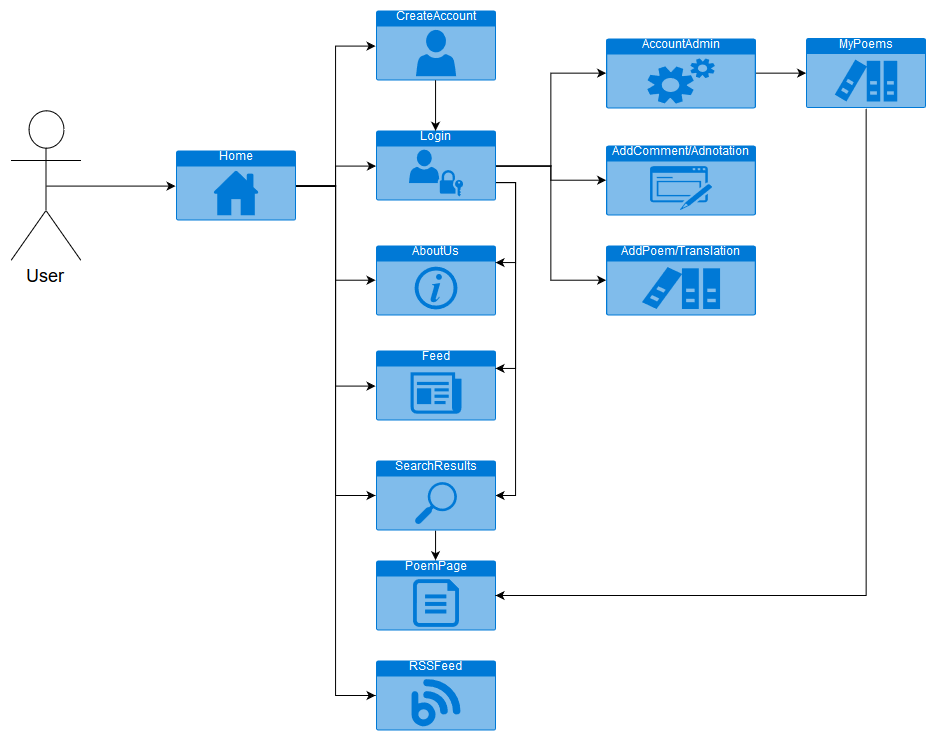

The diagram above was exported from draw.io. Its source (the exported page's mxGraphModel, read from the mxfile embedded in the PNG):
<mxGraphModel dx="1640" dy="945" grid="1" gridSize="10" guides="1" tooltips="1" connect="1" arrows="1" fold="1" page="1" pageScale="1" pageWidth="1100" pageHeight="850" background="#ffffff" math="0" shadow="0">
  <root>
    <mxCell id="0" />
    <mxCell id="1" parent="0" />
    <mxCell id="9GlpqayvnPQOCz0peYfE-1" value="&lt;font style=&quot;font-size: 18px&quot;&gt;User&lt;/font&gt;" style="shape=umlActor;verticalLabelPosition=bottom;labelBackgroundColor=#ffffff;verticalAlign=top;html=1;outlineConnect=0;" parent="1" vertex="1">
      <mxGeometry x="102.5" y="150" width="70" height="150" as="geometry" />
    </mxCell>
    <mxCell id="ZD6PzuleAn14r5LpGFLh-14" style="edgeStyle=orthogonalEdgeStyle;rounded=0;orthogonalLoop=1;jettySize=auto;html=1;exitX=1;exitY=0.5;exitDx=0;exitDy=0;exitPerimeter=0;entryX=0;entryY=0.5;entryDx=0;entryDy=0;entryPerimeter=0;" edge="1" parent="1" source="9GlpqayvnPQOCz0peYfE-4" target="9GlpqayvnPQOCz0peYfE-5">
      <mxGeometry relative="1" as="geometry" />
    </mxCell>
    <mxCell id="ZD6PzuleAn14r5LpGFLh-15" style="edgeStyle=orthogonalEdgeStyle;rounded=0;orthogonalLoop=1;jettySize=auto;html=1;exitX=1;exitY=0.5;exitDx=0;exitDy=0;exitPerimeter=0;" edge="1" parent="1" source="9GlpqayvnPQOCz0peYfE-4" target="ZD6PzuleAn14r5LpGFLh-4">
      <mxGeometry relative="1" as="geometry" />
    </mxCell>
    <mxCell id="ZD6PzuleAn14r5LpGFLh-17" style="edgeStyle=orthogonalEdgeStyle;rounded=0;orthogonalLoop=1;jettySize=auto;html=1;exitX=1;exitY=0.5;exitDx=0;exitDy=0;exitPerimeter=0;entryX=0;entryY=0.5;entryDx=0;entryDy=0;entryPerimeter=0;" edge="1" parent="1" source="9GlpqayvnPQOCz0peYfE-4" target="ZD6PzuleAn14r5LpGFLh-1">
      <mxGeometry relative="1" as="geometry" />
    </mxCell>
    <mxCell id="ZD6PzuleAn14r5LpGFLh-23" style="edgeStyle=orthogonalEdgeStyle;rounded=0;orthogonalLoop=1;jettySize=auto;html=1;exitX=1;exitY=0.5;exitDx=0;exitDy=0;exitPerimeter=0;entryX=0;entryY=0.5;entryDx=0;entryDy=0;entryPerimeter=0;" edge="1" parent="1" source="9GlpqayvnPQOCz0peYfE-4" target="ZD6PzuleAn14r5LpGFLh-3">
      <mxGeometry relative="1" as="geometry" />
    </mxCell>
    <mxCell id="ZD6PzuleAn14r5LpGFLh-32" style="edgeStyle=orthogonalEdgeStyle;rounded=0;orthogonalLoop=1;jettySize=auto;html=1;exitX=1;exitY=0.5;exitDx=0;exitDy=0;exitPerimeter=0;entryX=0;entryY=0.5;entryDx=0;entryDy=0;entryPerimeter=0;" edge="1" parent="1" source="9GlpqayvnPQOCz0peYfE-4" target="ZD6PzuleAn14r5LpGFLh-31">
      <mxGeometry relative="1" as="geometry" />
    </mxCell>
    <mxCell id="ZD6PzuleAn14r5LpGFLh-37" style="edgeStyle=orthogonalEdgeStyle;rounded=0;orthogonalLoop=1;jettySize=auto;html=1;exitX=1;exitY=0.5;exitDx=0;exitDy=0;exitPerimeter=0;entryX=0;entryY=0.5;entryDx=0;entryDy=0;entryPerimeter=0;" edge="1" parent="1" source="9GlpqayvnPQOCz0peYfE-4" target="ZD6PzuleAn14r5LpGFLh-36">
      <mxGeometry relative="1" as="geometry" />
    </mxCell>
    <mxCell id="9GlpqayvnPQOCz0peYfE-4" value="Home" style="html=1;strokeColor=none;fillColor=#0079D6;labelPosition=center;verticalLabelPosition=middle;verticalAlign=top;align=center;fontSize=12;outlineConnect=0;spacingTop=-6;fontColor=#FFFFFF;shape=mxgraph.sitemap.home;" parent="1" vertex="1">
      <mxGeometry x="267.5" y="190" width="120" height="70" as="geometry" />
    </mxCell>
    <mxCell id="9GlpqayvnPQOCz0peYfE-5" value="CreateAccount" style="html=1;strokeColor=none;fillColor=#0079D6;labelPosition=center;verticalLabelPosition=middle;verticalAlign=top;align=center;fontSize=12;outlineConnect=0;spacingTop=-6;fontColor=#FFFFFF;shape=mxgraph.sitemap.user;" parent="1" vertex="1">
      <mxGeometry x="467.5" y="50" width="120" height="70" as="geometry" />
    </mxCell>
    <mxCell id="9GlpqayvnPQOCz0peYfE-7" value="PoemPage" style="html=1;strokeColor=none;fillColor=#0079D6;labelPosition=center;verticalLabelPosition=middle;verticalAlign=top;align=center;fontSize=12;outlineConnect=0;spacingTop=-6;fontColor=#FFFFFF;shape=mxgraph.sitemap.text;" parent="1" vertex="1">
      <mxGeometry x="467.5" y="600" width="120" height="70" as="geometry" />
    </mxCell>
    <mxCell id="9GlpqayvnPQOCz0peYfE-8" value="AddComment/Adnotation" style="html=1;strokeColor=none;fillColor=#0079D6;labelPosition=center;verticalLabelPosition=middle;verticalAlign=top;align=center;fontSize=12;outlineConnect=0;spacingTop=-6;fontColor=#FFFFFF;shape=mxgraph.sitemap.form;" parent="1" vertex="1">
      <mxGeometry x="697.5" y="185" width="150" height="70" as="geometry" />
    </mxCell>
    <mxCell id="ZD6PzuleAn14r5LpGFLh-1" value="AboutUs" style="html=1;strokeColor=none;fillColor=#0079D6;labelPosition=center;verticalLabelPosition=middle;verticalAlign=top;align=center;fontSize=12;outlineConnect=0;spacingTop=-6;fontColor=#FFFFFF;shape=mxgraph.sitemap.info;" vertex="1" parent="1">
      <mxGeometry x="467.5" y="285" width="120" height="70" as="geometry" />
    </mxCell>
    <mxCell id="ZD6PzuleAn14r5LpGFLh-29" style="edgeStyle=orthogonalEdgeStyle;rounded=0;orthogonalLoop=1;jettySize=auto;html=1;exitX=1;exitY=0.5;exitDx=0;exitDy=0;exitPerimeter=0;entryX=0;entryY=0.5;entryDx=0;entryDy=0;entryPerimeter=0;" edge="1" parent="1" source="ZD6PzuleAn14r5LpGFLh-2" target="ZD6PzuleAn14r5LpGFLh-28">
      <mxGeometry relative="1" as="geometry" />
    </mxCell>
    <mxCell id="ZD6PzuleAn14r5LpGFLh-2" value="AccountAdmin" style="html=1;strokeColor=none;fillColor=#0079D6;labelPosition=center;verticalLabelPosition=middle;verticalAlign=top;align=center;fontSize=12;outlineConnect=0;spacingTop=-6;fontColor=#FFFFFF;shape=mxgraph.sitemap.services;" vertex="1" parent="1">
      <mxGeometry x="697.5" y="78" width="150" height="70" as="geometry" />
    </mxCell>
    <mxCell id="ZD6PzuleAn14r5LpGFLh-3" value="Feed" style="html=1;strokeColor=none;fillColor=#0079D6;labelPosition=center;verticalLabelPosition=middle;verticalAlign=top;align=center;fontSize=12;outlineConnect=0;spacingTop=-6;fontColor=#FFFFFF;shape=mxgraph.sitemap.news;" vertex="1" parent="1">
      <mxGeometry x="467.5" y="390" width="120" height="70" as="geometry" />
    </mxCell>
    <mxCell id="ZD6PzuleAn14r5LpGFLh-18" style="edgeStyle=orthogonalEdgeStyle;rounded=0;orthogonalLoop=1;jettySize=auto;html=1;exitX=1;exitY=0.5;exitDx=0;exitDy=0;exitPerimeter=0;entryX=0;entryY=0.5;entryDx=0;entryDy=0;entryPerimeter=0;" edge="1" parent="1" source="ZD6PzuleAn14r5LpGFLh-4" target="ZD6PzuleAn14r5LpGFLh-2">
      <mxGeometry relative="1" as="geometry" />
    </mxCell>
    <mxCell id="ZD6PzuleAn14r5LpGFLh-20" style="edgeStyle=orthogonalEdgeStyle;rounded=0;orthogonalLoop=1;jettySize=auto;html=1;exitX=1;exitY=0.5;exitDx=0;exitDy=0;exitPerimeter=0;entryX=0;entryY=0.5;entryDx=0;entryDy=0;entryPerimeter=0;" edge="1" parent="1" source="ZD6PzuleAn14r5LpGFLh-4" target="9GlpqayvnPQOCz0peYfE-8">
      <mxGeometry relative="1" as="geometry" />
    </mxCell>
    <mxCell id="ZD6PzuleAn14r5LpGFLh-24" style="edgeStyle=orthogonalEdgeStyle;rounded=0;orthogonalLoop=1;jettySize=auto;html=1;exitX=1;exitY=0.5;exitDx=0;exitDy=0;exitPerimeter=0;entryX=0;entryY=0.5;entryDx=0;entryDy=0;entryPerimeter=0;" edge="1" parent="1" source="ZD6PzuleAn14r5LpGFLh-4" target="ZD6PzuleAn14r5LpGFLh-5">
      <mxGeometry relative="1" as="geometry" />
    </mxCell>
    <mxCell id="ZD6PzuleAn14r5LpGFLh-25" style="edgeStyle=orthogonalEdgeStyle;rounded=0;orthogonalLoop=1;jettySize=auto;html=1;exitX=1;exitY=0.75;exitDx=0;exitDy=0;exitPerimeter=0;entryX=1;entryY=0.25;entryDx=0;entryDy=0;entryPerimeter=0;" edge="1" parent="1" source="ZD6PzuleAn14r5LpGFLh-4" target="ZD6PzuleAn14r5LpGFLh-1">
      <mxGeometry relative="1" as="geometry" />
    </mxCell>
    <mxCell id="ZD6PzuleAn14r5LpGFLh-27" style="edgeStyle=orthogonalEdgeStyle;rounded=0;orthogonalLoop=1;jettySize=auto;html=1;exitX=1;exitY=0.75;exitDx=0;exitDy=0;exitPerimeter=0;entryX=1;entryY=0.25;entryDx=0;entryDy=0;entryPerimeter=0;" edge="1" parent="1" source="ZD6PzuleAn14r5LpGFLh-4" target="ZD6PzuleAn14r5LpGFLh-3">
      <mxGeometry relative="1" as="geometry" />
    </mxCell>
    <mxCell id="ZD6PzuleAn14r5LpGFLh-35" style="edgeStyle=orthogonalEdgeStyle;rounded=0;orthogonalLoop=1;jettySize=auto;html=1;exitX=1;exitY=0.75;exitDx=0;exitDy=0;exitPerimeter=0;entryX=1;entryY=0.5;entryDx=0;entryDy=0;entryPerimeter=0;" edge="1" parent="1" source="ZD6PzuleAn14r5LpGFLh-4" target="ZD6PzuleAn14r5LpGFLh-31">
      <mxGeometry relative="1" as="geometry" />
    </mxCell>
    <mxCell id="ZD6PzuleAn14r5LpGFLh-4" value="Login" style="html=1;strokeColor=none;fillColor=#0079D6;labelPosition=center;verticalLabelPosition=middle;verticalAlign=top;align=center;fontSize=12;outlineConnect=0;spacingTop=-6;fontColor=#FFFFFF;shape=mxgraph.sitemap.login;" vertex="1" parent="1">
      <mxGeometry x="467.5" y="170" width="120" height="70" as="geometry" />
    </mxCell>
    <mxCell id="ZD6PzuleAn14r5LpGFLh-5" value="AddPoem/Translation" style="html=1;strokeColor=none;fillColor=#0079D6;labelPosition=center;verticalLabelPosition=middle;verticalAlign=top;align=center;fontSize=12;outlineConnect=0;spacingTop=-6;fontColor=#FFFFFF;shape=mxgraph.sitemap.references;" vertex="1" parent="1">
      <mxGeometry x="697.5" y="285" width="150" height="70" as="geometry" />
    </mxCell>
    <mxCell id="ZD6PzuleAn14r5LpGFLh-7" value="" style="endArrow=classic;html=1;entryX=0;entryY=0.5;entryDx=0;entryDy=0;entryPerimeter=0;exitX=0.5;exitY=0.5;exitDx=0;exitDy=0;exitPerimeter=0;" edge="1" parent="1" source="9GlpqayvnPQOCz0peYfE-1" target="9GlpqayvnPQOCz0peYfE-4">
      <mxGeometry width="50" height="50" relative="1" as="geometry">
        <mxPoint x="107.5" y="550" as="sourcePoint" />
        <mxPoint x="157.5" y="500" as="targetPoint" />
      </mxGeometry>
    </mxCell>
    <mxCell id="ZD6PzuleAn14r5LpGFLh-11" value="" style="endArrow=classic;html=1;entryX=0.5;entryY=0;entryDx=0;entryDy=0;entryPerimeter=0;exitX=0.5;exitY=1;exitDx=0;exitDy=0;exitPerimeter=0;" edge="1" parent="1" source="9GlpqayvnPQOCz0peYfE-5" target="ZD6PzuleAn14r5LpGFLh-4">
      <mxGeometry width="50" height="50" relative="1" as="geometry">
        <mxPoint x="107.5" y="550" as="sourcePoint" />
        <mxPoint x="157.5" y="500" as="targetPoint" />
      </mxGeometry>
    </mxCell>
    <mxCell id="ZD6PzuleAn14r5LpGFLh-34" style="edgeStyle=orthogonalEdgeStyle;rounded=0;orthogonalLoop=1;jettySize=auto;html=1;exitX=0.5;exitY=1;exitDx=0;exitDy=0;exitPerimeter=0;entryX=1;entryY=0.5;entryDx=0;entryDy=0;entryPerimeter=0;" edge="1" parent="1" source="ZD6PzuleAn14r5LpGFLh-28" target="9GlpqayvnPQOCz0peYfE-7">
      <mxGeometry relative="1" as="geometry" />
    </mxCell>
    <mxCell id="ZD6PzuleAn14r5LpGFLh-28" value="&lt;div&gt;MyPoems&lt;/div&gt;&lt;div&gt;&lt;br&gt;&lt;/div&gt;" style="html=1;strokeColor=none;fillColor=#0079D6;labelPosition=center;verticalLabelPosition=middle;verticalAlign=top;align=center;fontSize=12;outlineConnect=0;spacingTop=-6;fontColor=#FFFFFF;shape=mxgraph.sitemap.references;" vertex="1" parent="1">
      <mxGeometry x="897.5" y="77.5" width="120" height="70" as="geometry" />
    </mxCell>
    <mxCell id="ZD6PzuleAn14r5LpGFLh-33" style="edgeStyle=orthogonalEdgeStyle;rounded=0;orthogonalLoop=1;jettySize=auto;html=1;entryX=0.5;entryY=0;entryDx=0;entryDy=0;entryPerimeter=0;" edge="1" parent="1" source="ZD6PzuleAn14r5LpGFLh-31" target="9GlpqayvnPQOCz0peYfE-7">
      <mxGeometry relative="1" as="geometry" />
    </mxCell>
    <mxCell id="ZD6PzuleAn14r5LpGFLh-31" value="SearchResults" style="html=1;strokeColor=none;fillColor=#0079D6;labelPosition=center;verticalLabelPosition=middle;verticalAlign=top;align=center;fontSize=12;outlineConnect=0;spacingTop=-6;fontColor=#FFFFFF;shape=mxgraph.sitemap.search;" vertex="1" parent="1">
      <mxGeometry x="467.5" y="500" width="120" height="70" as="geometry" />
    </mxCell>
    <mxCell id="ZD6PzuleAn14r5LpGFLh-36" value="RSSFeed" style="html=1;strokeColor=none;fillColor=#0079D6;labelPosition=center;verticalLabelPosition=middle;verticalAlign=top;align=center;fontSize=12;outlineConnect=0;spacingTop=-6;fontColor=#FFFFFF;shape=mxgraph.sitemap.blog;" vertex="1" parent="1">
      <mxGeometry x="467.5" y="700" width="120" height="70" as="geometry" />
    </mxCell>
  </root>
</mxGraphModel>